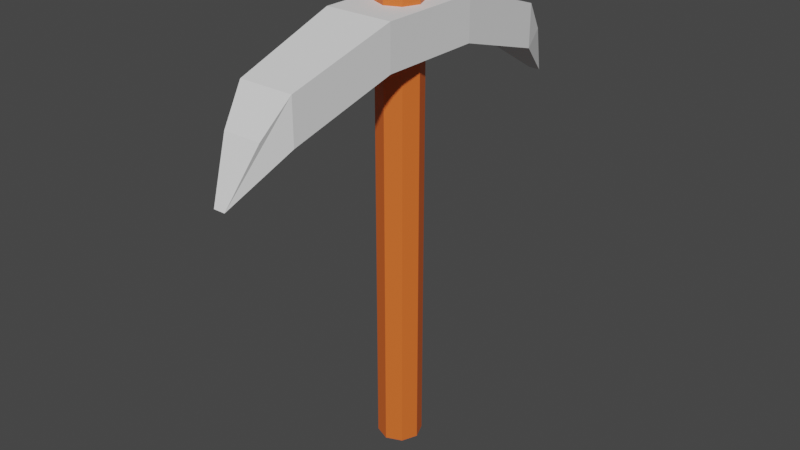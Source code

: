 # Source: Pickaxe.blend  (saved by Blender 3.6.11; exported with 4.5.12 LTS)
import bpy
from mathutils import Matrix  # noqa: F401  (used for matrix-valued properties, if any)

bpy.ops.wm.read_factory_settings(use_empty=True)
scene = bpy.context.scene
scene.name = 'Scene'

# ---- collections
col_collection = bpy.data.collections.new('Collection'); scene.collection.children.link(col_collection)

# ---- materials (node trees are filled in below, after node groups)
mat_material_001 = bpy.data.materials.new('Material.001')
mat_material_001.use_transparent_shadow = False

# ---- material node trees
mat_material_001.use_nodes = True; mat_material_001.node_tree.nodes.clear()
_N = mat_material_001.node_tree.nodes; _L = mat_material_001.node_tree.links
n0 = _N.new('ShaderNodeBsdfPrincipled'); n0.name = 'Principled BSDF'; n0.location = (10, 300)
n0.distribution = 'GGX'
n0.subsurface_method = 'RANDOM_WALK_SKIN'
n0.inputs[0].default_value = (0.8, 0.1471, 0.02511, 1.0)
n0.inputs[3].default_value = 1.45
n0.inputs[27].default_value = (0.0, 0.0, 0.0, 1.0)
n0.inputs[28].default_value = 1.0
n1 = _N.new('ShaderNodeOutputMaterial'); n1.name = 'Material Output'; n1.location = (300, 300)
_L.new(n0.outputs[0], n1.inputs[0])
n1.is_active_output = True

# ---- world
world_world = bpy.data.worlds.new('World'); scene.world = world_world
world_world.use_nodes = True; world_world.node_tree.nodes.clear()
_N = world_world.node_tree.nodes; _L = world_world.node_tree.links
n0 = _N.new('ShaderNodeOutputWorld'); n0.name = 'World Output'; n0.location = (300, 300)
n1 = _N.new('ShaderNodeBackground'); n1.name = 'Background'; n1.location = (10, 300)
n1.inputs[0].default_value = (0.05088, 0.05088, 0.05088, 1.0)
_L.new(n1.outputs[0], n0.inputs[0])
n0.is_active_output = True
world_world.color = (0.05088, 0.05088, 0.05088)
world_world.use_sun_shadow = False
world_world.sun_shadow_jitter_overblur = 0.0

# ---- meshes
me_cylinder = bpy.data.meshes.new('Cylinder')
me_cylinder.from_pydata([(0.0, 1.0, -1.0), (0.0, 1.0, 1.0), (0.7071, 0.7071, -1.0), (0.7071, 0.7071, 1.0), (1.0, 0.0, -1.0), (1.0, 0.0, 1.0), (0.7071, -0.7071, -1.0), (0.7071, -0.7071, 1.0), (0.0, -1.0, -1.0), (0.0, -1.0, 1.0), (-0.7071, -0.7071, -1.0), (-0.7071, -0.7071, 1.0), (-1.0, 0.0, -1.0), (-1.0, 0.0, 1.0), (-0.7071, 0.7071, -1.0), (-0.7071, 0.7071, 1.0)], [], [(0, 1, 3, 2), (2, 3, 5, 4), (4, 5, 7, 6), (6, 7, 9, 8), (8, 9, 11, 10), (10, 11, 13, 12), (3, 1, 15, 13, 11, 9, 7, 5), (12, 13, 15, 14), (14, 15, 1, 0), (0, 2, 4, 6, 8, 10, 12, 14)])
_uv = me_cylinder.uv_layers.new(name='UVMap')
_uv.uv.foreach_set('vector', [1.0, 0.5, 1.0, 1.0, 0.875, 1.0, 0.875, 0.5, 0.875, 0.5, 0.875, 1.0, 0.75, 1.0, 0.75, 0.5, 0.75, 0.5, 0.75, 1.0, 0.625, 1.0, 0.625, 0.5, 0.625, 0.5, 0.625, 1.0, 0.5, 1.0, 0.5, 0.5, 0.5, 0.5, 0.5, 1.0, 0.375, 1.0, 0.375, 0.5, 0.375, 0.5, 0.375, 1.0, 0.25, 1.0, 0.25, 0.5, 0.4197, 0.4197, 0.25, 0.49, 0.08029, 0.4197, 0.01, 0.25, 0.08029, 0.08029, 0.25, 0.01, 0.4197, 0.08029, 0.49, 0.25, 0.25, 0.5, 0.25, 1.0, 0.125, 1.0, 0.125, 0.5, 0.125, 0.5, 0.125, 1.0, 0.0, 1.0, 0.0, 0.5, 0.75, 0.49, 0.9197, 0.4197, 0.99, 0.25, 0.9197, 0.08029, 0.75, 0.01, 0.5803, 0.08029, 0.51, 0.25, 0.5803, 0.4197])
me_cylinder.materials.append(mat_material_001)
me_cylinder.update()
me_cube_001 = bpy.data.meshes.new('Cube.001')
me_cube_001.from_pydata([(-0.5184, -1.0, -2.474), (-0.5184, -1.0, -0.4737), (-0.5184, 1.0, -2.474), (-0.5184, 1.0, -0.4737), (0.5184, -1.0, -2.474), (0.5184, -1.0, -0.4737), (0.5184, 1.0, -2.474), (0.5184, 1.0, -0.4737), (-0.6412, 0.3333, -1.0), (-0.6412, -0.3333, -1.0), (-0.6412, -0.3333, 1.0), (-0.6412, 0.3333, 1.0), (0.6412, -0.3333, -1.0), (0.6412, 0.3333, -1.0), (0.6412, 0.3333, 1.0), (0.6412, -0.3333, 1.0), (-0.1104, -1.345, -4.315), (-0.3609, -1.171, -1.947), (-0.1104, 1.345, -4.315), (-0.3609, 1.171, -1.947), (0.1104, -1.345, -4.315), (0.3609, -1.171, -1.947), (0.1104, 1.345, -4.315), (0.3609, 1.171, -1.947)], [], [(8, 11, 3, 2), (5, 1, 17, 21), (12, 15, 5, 4), (6, 2, 18, 22), (9, 12, 4, 0), (15, 10, 1, 5), (7, 3, 11, 14), (14, 11, 10, 15), (2, 6, 13, 8), (8, 13, 12, 9), (6, 7, 14, 13), (13, 14, 15, 12), (0, 1, 10, 9), (9, 10, 11, 8), (18, 19, 23, 22), (20, 21, 17, 16), (4, 5, 21, 20), (3, 7, 23, 19), (2, 3, 19, 18), (1, 0, 16, 17), (0, 4, 20, 16), (7, 6, 22, 23)])
_uv = me_cube_001.uv_layers.new(name='UVMap')
_uv.uv.foreach_set('vector', [0.375, 0.1667, 0.625, 0.1667, 0.625, 0.25, 0.375, 0.25, 0.625, 0.75, 0.875, 0.75, 0.875, 0.75, 0.625, 0.75, 0.375, 0.6667, 0.625, 0.6667, 0.625, 0.75, 0.375, 0.75, 0.375, 0.5, 0.125, 0.5, 0.125, 0.5, 0.375, 0.5, 0.125, 0.6667, 0.375, 0.6667, 0.375, 0.75, 0.125, 0.75, 0.625, 0.6667, 0.875, 0.6667, 0.875, 0.75, 0.625, 0.75, 0.625, 0.5, 0.875, 0.5, 0.875, 0.5833, 0.625, 0.5833, 0.625, 0.5833, 0.875, 0.5833, 0.875, 0.6667, 0.625, 0.6667, 0.125, 0.5, 0.375, 0.5, 0.375, 0.5833, 0.125, 0.5833, 0.125, 0.5833, 0.375, 0.5833, 0.375, 0.6667, 0.125, 0.6667, 0.375, 0.5, 0.625, 0.5, 0.625, 0.5833, 0.375, 0.5833, 0.375, 0.5833, 0.625, 0.5833, 0.625, 0.6667, 0.375, 0.6667, 0.375, 0.0, 0.625, 0.0, 0.625, 0.08333, 0.375, 0.08333, 0.375, 0.08333, 0.625, 0.08333, 0.625, 0.1667, 0.375, 0.1667, 0.375, 0.25, 0.625, 0.25, 0.625, 0.5, 0.375, 0.5, 0.375, 0.75, 0.625, 0.75, 0.625, 1.0, 0.375, 1.0, 0.375, 0.75, 0.625, 0.75, 0.625, 0.75, 0.375, 0.75, 0.875, 0.5, 0.625, 0.5, 0.625, 0.5, 0.875, 0.5, 0.375, 0.25, 0.625, 0.25, 0.625, 0.25, 0.375, 0.25, 0.625, 0.0, 0.375, 0.0, 0.375, 0.0, 0.625, 0.0, 0.125, 0.75, 0.375, 0.75, 0.375, 0.75, 0.125, 0.75, 0.625, 0.5, 0.375, 0.5, 0.375, 0.5, 0.625, 0.5])
me_cube_001.use_mirror_x = True
me_cube_001.use_mirror_y = True
me_cube_001.update()

# ---- objects
ob_cylinder = bpy.data.objects.new('Cylinder', me_cylinder)
ob_cube = bpy.data.objects.new('Cube', me_cube_001)

# ---- transforms, parenting, visibility, modifiers, constraints
ob_cylinder.location = (0.0, 0.0, 0.0)
ob_cylinder.scale = (0.1646, 0.1646, 1.728)
ob_cube.location = (0.0, 0.0, 1.42)
ob_cube.scale = (-0.3982, 1.183, 0.1639)
ob_cube.use_mesh_mirror_x = True
ob_cube.use_mesh_mirror_y = True

# ---- collection membership
col_collection.objects.link(ob_cylinder)
col_collection.objects.link(ob_cube)

# ---- scene / render settings (as saved in the file)
scene.frame_start = 1; scene.frame_end = 250; scene.frame_set(1)
scene.render.engine = 'BLENDER_EEVEE_NEXT'
scene.cycles.sampling_pattern = 'TABULATED_SOBOL'
scene.view_settings.view_transform = 'Filmic'
bpy.context.view_layer.update()

# ---- added for rendering (the .blend has no active camera and no usable light): camera, sun
cam_auto = bpy.data.cameras.new('AutoCamera')
cam_auto.lens = 50.0
cam_auto.sensor_width = 36.0
cam_auto.clip_end = 1000.0
ob_auto_camera = bpy.data.objects.new('AutoCamera', cam_auto)
scene.collection.objects.link(ob_auto_camera)
ob_auto_camera.location = (4.37168, -5.24601, 3.49734)
ob_auto_camera.rotation_euler = (1.09748, -7.21219e-08, 0.694738)
scene.camera = ob_auto_camera
light_auto_sun = bpy.data.lights.new('AutoSun', 'SUN')
light_auto_sun.energy = 3.0
light_auto_sun.angle = 0.0523599
ob_auto_sun = bpy.data.objects.new('AutoSun', light_auto_sun)
scene.collection.objects.link(ob_auto_sun)
ob_auto_sun.rotation_euler = (0.872665, 0.174533, 0.523599)
bpy.context.view_layer.update()
